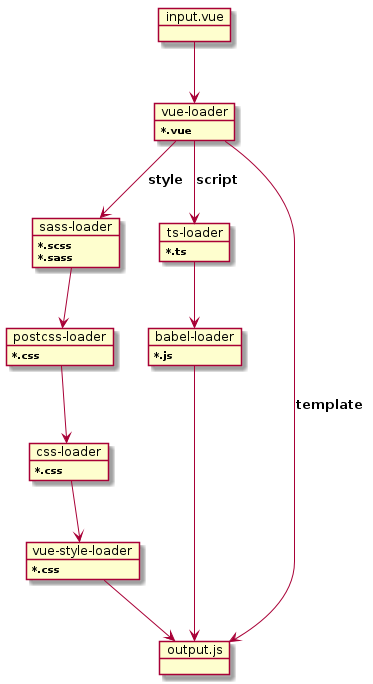

The diagram above was rendered by PlantUML. Its source (embedded in the PNG):
@startuml
'left to right direction
'skinparam Linetype ortho

object input.vue

object "vue-loader" as vueloader{
    ***.vue**
}

input.vue --> vueloader

object "sass-loader" as sassloader{
    ***.scss** 
    ***.sass**
}

object "postcss-loader" as postloader{
    ***.css** 
}

object "css-loader" as cssloader{
    ***.css** 
}

object "vue-style-loader" as vuestyleloader{
    ***.css**
}
object "ts-loader" as tsloader {
    ***.ts**
}
object "babel-loader" as babelloader{
    ***.js**
}
vueloader --> sassloader : **style**
sassloader --> postloader
postloader --> cssloader
cssloader --> vuestyleloader
object output.js

vuestyleloader --> output.js

vueloader --> tsloader : **script**
tsloader --> babelloader
babelloader ----> output.js

vueloader ---> output.js : **template**

@enduml